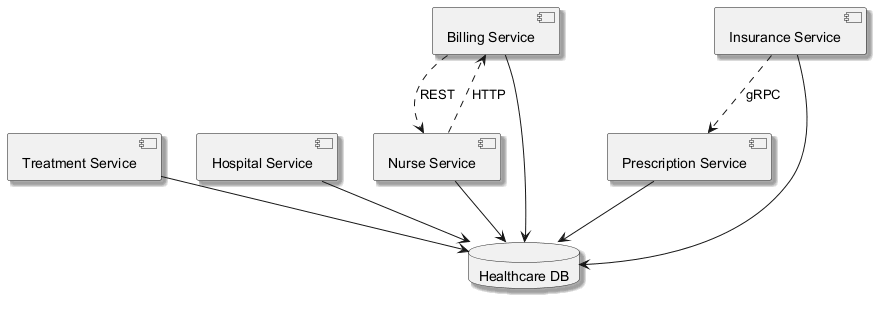

The diagram above was rendered by PlantUML. Its source (embedded in the PNG):
@startuml
skinparam shadowing true
component "Treatment Service" as C_TreatmentService
component "Hospital Service" as C_HospitalService
component "Billing Service" as C_BillingService
component "Insurance Service" as C_InsuranceService
component "Prescription Service" as C_PrescriptionService
component "Nurse Service" as C_NurseService
database "Healthcare DB" as DB_healthcare
C_TreatmentService --> DB_healthcare
C_HospitalService --> DB_healthcare
C_BillingService --> DB_healthcare
C_InsuranceService --> DB_healthcare
C_PrescriptionService --> DB_healthcare
C_NurseService --> DB_healthcare
C_InsuranceService ..> C_PrescriptionService : gRPC
C_NurseService ..> C_BillingService : HTTP
C_BillingService ..> C_NurseService : REST
@enduml